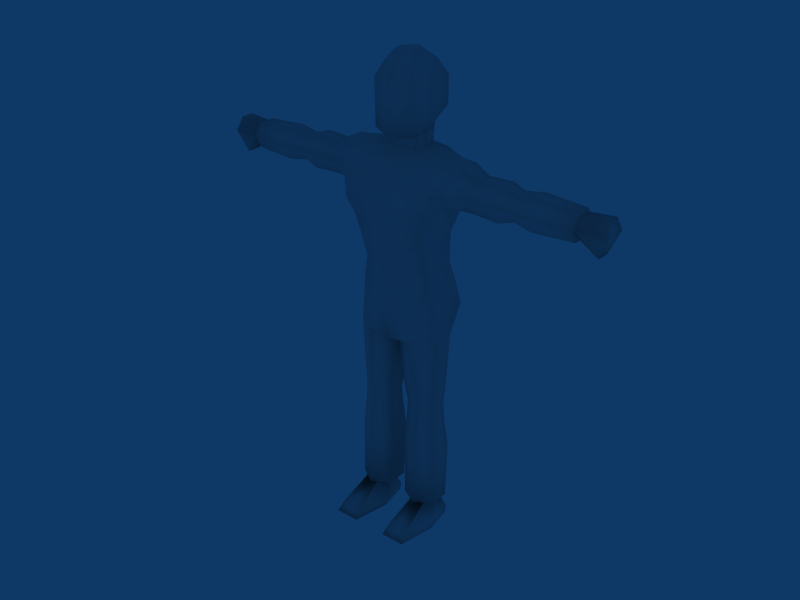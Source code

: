 # Source: aldeano.blend  (saved by Blender 2.72.0; exported with 4.5.12 LTS)
import bpy
from mathutils import Matrix  # noqa: F401  (used for matrix-valued properties, if any)

bpy.ops.wm.read_factory_settings(use_empty=True)
scene = bpy.context.scene
scene.name = 'Scene'

# ---- collections
col_collection_1 = bpy.data.collections.new('Collection 1'); scene.collection.children.link(col_collection_1)

# ---- materials (node trees are filled in below, after node groups)
mat_material = bpy.data.materials.new('Material')
mat_material.alpha_threshold = 0.0
mat_material.roughness = 0.5
mat_material.line_color = (0.0, 0.0, 0.0, 1.0)

# ---- material node trees

# ---- world
world_world = bpy.data.worlds.new('World'); scene.world = world_world
world_world.color = (0.05656, 0.2208, 0.4)
world_world.use_sun_shadow = False
world_world.sun_shadow_jitter_overblur = 0.0
world_world.cycles.sampling_method = 'MANUAL'
world_world.cycles.sample_map_resolution = 256

# ---- lights
light_spot = bpy.data.lights.new('Spot', 'SPOT')
light_spot.transmission_factor = 0.0
light_spot.cutoff_distance = 30.0
light_spot.energy = 100.0
light_spot.shadow_buffer_clip_start = 1.001
light_spot.shadow_soft_size = 1.0
light_spot.shadow_maximum_resolution = 0.006
light_spot.use_absolute_resolution = True
light_spot.spot_size = 1.309
light_spot.cycles.use_multiple_importance_sampling = False

# ---- meshes
me_cube_001 = bpy.data.meshes.new('Cube.001')
me_cube_001.from_pydata([(1.128, 0.5021, -1.0), (1.128, -1.118, -1.0), (-1.192e-07, -1.367, -1.0), (3.576e-07, 0.7053, -1.0), (1.517, 0.6206, -0.003547), (1.517, -1.288, -0.003547), (-3.576e-07, -1.535, -0.003547), (5.96e-08, 0.9618, -0.003547), (0.0, 0.673, -2.0), (-1.192e-07, -1.26, -2.0), (1.128, -0.7912, -2.0), (1.128, 0.4711, -2.0), (1.263, 0.5692, -2.505), (1.263, -0.7363, -2.505), (3.576e-07, 0.9917, -3.72), (0.2118, 0.2505, -4.384), (0.05129, -0.6768, -4.32), (1.479, -0.6441, -4.32), (1.479, 0.1241, -4.32), (1.45, -0.004037, -6.007), (1.45, -0.5866, -6.007), (0.2816, -0.6882, -6.064), (0.2816, 0.1751, -6.007), (0.3551, -0.03634, -6.84), (0.3551, -0.5761, -6.84), (1.409, -0.5609, -6.84), (1.409, -0.06009, -6.84), (1.409, 0.01323, -7.475), (1.409, -0.618, -7.475), (0.3551, -0.6376, -7.475), (0.3551, 0.04267, -7.475), (0.2696, 0.1186, -8.399), (0.2696, -0.6376, -8.399), (1.512, -0.618, -8.399), (1.512, 0.08371, -8.399), (1.23, -0.04957, -10.4), (1.23, -0.7745, -10.4), (0.7657, -0.7745, -10.4), (0.7657, -0.04957, -10.4), (0.5134, 0.1148, -10.95), (0.6365, -1.936, -10.97), (1.36, -1.936, -10.97), (1.483, 0.1148, -10.95), (1.422, 0.1514, -11.26), (1.41, -2.164, -11.25), (0.5861, -2.164, -11.25), (0.5738, 0.1514, -11.26), (5.96e-08, 0.9329, 1.479), (-3.576e-07, -1.059, 1.479), (1.517, -0.7592, 1.479), (1.517, 0.4584, 1.479), (2.201, 0.247, 1.528), (2.201, -0.4995, 1.528), (1.857, -0.8657, 0.4178), (1.852, 0.4803, 0.4134), (2.506, 0.1707, 0.2556), (2.503, -0.4253, 0.2593), (2.709, -0.4267, 1.271), (2.711, 0.1717, 1.275), (3.527, 0.2041, 1.295), (3.527, -0.4565, 1.295), (3.527, -0.4565, 0.2233), (3.527, 0.2041, 0.2233), (4.007, 0.1269, 0.3645), (4.007, -0.3879, 0.3645), (4.007, -0.3879, 1.154), (4.007, 0.1269, 1.154), (4.637, 0.1612, 1.26), (4.637, -0.4565, 1.26), (4.637, -0.4565, 0.2584), (4.637, 0.1612, 0.2584), (6.027, 0.1186, 0.3304), (6.027, -0.431, 0.3304), (6.027, -0.431, 1.188), (6.027, 0.1186, 1.188), (6.045, 0.05068, 1.106), (6.045, -0.3746, 1.107), (6.045, -0.3746, 0.486), (6.045, 0.05068, 0.4866), (6.733, 0.05655, 0.0325), (6.733, -0.3801, 0.0325), (6.936, -0.3801, 1.191), (6.936, 0.05655, 1.191), (0.5503, 0.3156, 1.753), (0.4982, -0.5107, 1.753), (-3.576e-07, -0.7327, 1.753), (5.96e-08, 0.5607, 1.753), (0.0, 0.5304, 2.377), (0.0, -0.7074, 2.138), (0.5997, -0.4542, 2.232), (0.498, 0.4548, 2.377), (0.7432, 0.7506, 2.855), (0.6928, -0.8413, 2.286), (0.0, -1.082, 2.139), (0.0, 1.047, 2.817), (0.0, 1.042, 3.78), (0.0, -1.108, 3.78), (0.7184, -0.8441, 3.78), (0.7638, 0.7302, 3.78), (0.5116, 0.4628, 4.281), (0.5116, -0.595, 4.281), (0.0, -0.879, 4.281), (0.0, 0.7741, 4.281), (0.0, 0.2728, 4.598), (0.0, -0.516, 4.599), (0.3415, -0.3697, 4.561), (0.3415, 0.0419, 4.561), (1.368, -0.2316, -1.086), (0.4236, 0.7, -1.05), (1.765, -0.2662, -0.1993), (0.8102, 0.9108, -0.06106), (1.307, -1.139, -0.4979), (0.0, -1.409, -0.5013), (0.416, 0.6732, -1.972), (1.327, -0.07032, -1.972), (0.0, -1.172, -2.86), (0.637, -1.058, -3.095), (1.477, 0.03593, -2.454), (0.8064, 0.9813, -3.094), (0.0, 0.9297, -2.863), (1.462, 0.6582, -3.403), (0.8798, 0.6893, -4.367), (0.8255, -1.116, -4.329), (0.8803, -0.9723, -6.06), (0.9281, 0.4255, -6.077), (0.9702, 0.2071, -6.852), (0.9217, -0.8504, -6.844), (0.9162, -0.922, -7.472), (0.961, 0.3017, -7.456), (0.9618, 0.459, -8.41), (0.917, -0.9635, -8.413), (1.349, -0.3916, -10.36), (0.646, -0.3918, -10.37), (0.3697, -0.7173, -10.95), (1.626, -0.7173, -10.95), (1.625, -0.8532, -11.26), (0.3708, -0.8532, -11.26), (0.0, 1.022, 0.7635), (0.7508, 0.7562, 1.577), (1.597, 0.7163, 0.8023), (0.0, -1.499, 0.7709), (1.614, -1.24, 0.7965), (1.587, -0.1053, 1.699), (1.938, -1.064, 0.7962), (2.251, 0.5863, 0.7809), (2.536, 0.4591, 0.7724), (2.54, -0.6935, 0.7756), (3.569, -0.7603, 0.7641), (3.569, 0.5275, 0.7641), (4.026, 0.3754, 0.7641), (4.018, -0.6224, 0.7641), (4.636, -0.7563, 0.7641), (4.646, 0.4557, 0.7641), (6.038, 0.3712, 0.7641), (6.037, -0.6987, 0.7641), (6.043, -0.6077, 0.7606), (6.043, 0.262, 0.7606), (7.018, 0.2542, 0.7606), (7.018, -0.5991, 0.7606), (0.773, -0.1655, 1.78), (0.654, -0.158, 2.33), (0.9001, -0.1484, 2.584), (0.9682, -0.1484, 3.797), (0.6736, -0.1484, 4.269), (0.0, -0.1484, 4.645), (0.3505, -0.1484, 4.588), (0.7366, 0.8778, -2.534), (0.9111, 0.9185, -3.73), (0.7932, 1.006, 0.8343), (0.0, -1.231, -4.329), (0.0, 0.992, -4.367), (0.9391, -1.026, -10.42), (1.496, -0.6683, -10.42), (1.496, 0.03287, -10.42), (0.9975, 0.3699, -10.42), (0.337, 0.06384, -10.42), (0.337, -0.6918, -10.42)], [], [(0, 4, 109, 107), (107, 109, 5, 111), (107, 111, 1), (1, 111, 112, 2), (4, 0, 108, 110), (110, 108, 3, 7), (108, 0, 11, 113), (3, 108, 113, 8), (107, 1, 10, 114), (0, 107, 114, 11), (1, 2, 9, 10), (114, 10, 13, 117), (11, 114, 117, 12), (113, 11, 12, 166), (8, 113, 166, 119), (166, 12, 118), (118, 12, 120, 167), (167, 120, 18, 121), (12, 117, 120), (117, 13, 17, 18), (120, 117, 18), (13, 116, 122, 17), (122, 16, 21, 123), (17, 122, 123, 20), (18, 17, 20, 19), (121, 18, 19, 124), (15, 121, 124, 22), (16, 15, 22, 21), (21, 22, 23, 24), (124, 19, 26, 125), (22, 124, 125, 23), (19, 20, 25, 26), (123, 21, 24, 126), (20, 123, 126, 25), (126, 24, 29, 127), (25, 126, 127, 28), (26, 25, 28, 27), (125, 26, 27, 128), (23, 125, 128, 30), (24, 23, 30, 29), (29, 30, 31, 32), (128, 27, 34, 129), (30, 128, 129, 31), (27, 28, 33, 34), (127, 29, 32, 130), (28, 127, 130, 33), (132, 38, 39, 133), (38, 35, 42, 39), (35, 131, 134, 42), (36, 37, 40, 41), (41, 40, 45, 44), (134, 41, 44, 135), (42, 134, 135, 43), (39, 42, 43, 46), (133, 39, 46, 136), (40, 133, 136, 45), (110, 7, 137, 168), (4, 110, 168, 139), (168, 137, 47, 138), (139, 168, 138, 50), (6, 5, 141, 140), (140, 141, 49, 48), (50, 142, 51), (141, 5, 53, 143), (49, 141, 143), (49, 143, 52), (4, 139, 54), (139, 50, 51, 144), (54, 139, 144), (109, 4, 54), (53, 54, 55, 56), (144, 51, 58, 145), (54, 144, 145, 55), (143, 53, 56, 146), (52, 143, 146, 57), (51, 52, 57, 58), (58, 57, 60, 59), (146, 56, 61, 147), (57, 146, 147, 60), (145, 58, 59, 148), (55, 145, 148, 62), (56, 55, 62, 61), (61, 62, 63, 64), (148, 59, 66, 149), (62, 148, 149, 63), (147, 61, 64, 150), (60, 147, 150, 65), (59, 60, 65, 66), (66, 65, 68, 67), (150, 64, 69, 151), (65, 150, 151, 68), (149, 66, 67, 152), (63, 149, 152, 70), (64, 63, 70, 69), (69, 70, 71, 72), (152, 67, 74, 153), (70, 152, 153, 71), (151, 69, 72, 154), (68, 151, 154, 73), (67, 68, 73, 74), (74, 73, 76, 75), (154, 72, 77, 155), (73, 154, 155, 76), (153, 74, 75, 156), (71, 153, 156, 78), (72, 71, 78, 77), (77, 78, 79, 80), (156, 75, 82, 157), (78, 156, 157, 79), (155, 77, 80, 158), (76, 155, 158, 81), (75, 76, 81, 82), (80, 79, 157, 158), (158, 157, 82, 81), (142, 50, 83, 159), (49, 142, 159, 84), (48, 49, 84, 85), (138, 47, 86), (50, 138, 86, 83), (83, 86, 87, 90), (85, 84, 89, 88), (159, 83, 90, 160), (84, 159, 160, 89), (160, 90, 91, 161), (89, 160, 161, 92), (88, 89, 92, 93), (90, 87, 94, 91), (91, 94, 95, 98), (93, 92, 97, 96), (161, 91, 98, 162), (92, 161, 162, 97), (162, 98, 99, 163), (97, 162, 163, 100), (96, 97, 100, 101), (98, 95, 102, 99), (99, 102, 103, 106), (101, 100, 105, 104), (163, 99, 106, 165), (100, 163, 165, 105), (106, 103, 164, 165), (165, 164, 104, 105), (10, 116, 13), (9, 115, 116, 10), (16, 122, 169), (15, 170, 121), (15, 16, 169, 170), (14, 167, 121, 170), (14, 119, 118, 167), (118, 119, 166), (115, 169, 122, 116), (130, 32, 176, 171), (36, 171, 176, 37), (36, 172, 171), (130, 171, 172, 33), (36, 131, 173, 172), (33, 172, 173, 34), (131, 35, 173), (35, 174, 173), (34, 173, 174, 129), (35, 38, 175, 174), (129, 174, 175, 31), (38, 132, 176, 175), (31, 175, 176, 32), (132, 37, 176), (5, 6, 112, 111), (142, 49, 52), (142, 52, 51), (5, 109, 53), (109, 54, 53), (44, 45, 136, 135), (43, 135, 136, 46), (36, 41, 134, 131), (37, 132, 133, 40)])
me_cube_001.polygons.foreach_set('use_smooth', [True] * 173)
_uv = me_cube_001.uv_layers.new(name='UVTex')
_uv.uv.foreach_set('vector', [0.2144, 0.7218, 0.2118, 0.6378, 0.28, 0.6469, 0.2762, 0.7183, 0.2641, 0.2476, 0.2691, 0.3151, 0.1975, 0.3282, 0.2, 0.2901, 0.2641, 0.2476, 0.2, 0.2901, 0.1988, 0.2516, 0.1988, 0.2516, 0.2, 0.2901, 0.1088, 0.2635, 0.1188, 0.2298, 0.2118, 0.6378, 0.2144, 0.7218, 0.1591, 0.7409, 0.1603, 0.6591, 0.1603, 0.6591, 0.1591, 0.7409, 0.1273, 0.7458, 0.1033, 0.6739, 0.1591, 0.7409, 0.2144, 0.7218, 0.2366, 0.8015, 0.1759, 0.814, 0.1273, 0.7458, 0.1591, 0.7409, 0.1759, 0.814, 0.1403, 0.8219, 0.2641, 0.2476, 0.1988, 0.2516, 0.225, 0.1773, 0.2795, 0.1868, 0.2144, 0.7218, 0.2762, 0.7183, 0.279, 0.7861, 0.2366, 0.8015, 0.1988, 0.2516, 0.1188, 0.2298, 0.1376, 0.1619, 0.225, 0.1773, 0.2795, 0.1868, 0.225, 0.1773, 0.239, 0.1407, 0.295, 0.1535, 0.2366, 0.8015, 0.279, 0.7861, 0.2887, 0.8225, 0.2508, 0.8405, 0.1759, 0.814, 0.2366, 0.8015, 0.2508, 0.8405, 0.2093, 0.8549, 0.1403, 0.8219, 0.1759, 0.814, 0.2093, 0.8549, 0.1626, 0.8938, 0.2093, 0.8549, 0.2508, 0.8405, 0.223, 0.8929, 0.223, 0.8929, 0.2508, 0.8405, 0.2732, 0.8969, 0.2452, 0.9305, 0.2452, 0.9305, 0.2732, 0.8969, 0.3254, 0.9451, 0.2697, 0.9724, 0.2508, 0.8405, 0.2887, 0.8225, 0.2732, 0.8969, 0.295, 0.1535, 0.239, 0.1407, 0.272, 0.01476, 0.3254, 0.02476, 0.2732, 0.8969, 0.2887, 0.8225, 0.3254, 0.9451, 0.239, 0.1407, 0.1943, 0.09237, 0.2159, 0.006089, 0.272, 0.01476, 0.4093, 0.5557, 0.3383, 0.5462, 0.3749, 0.4094, 0.4281, 0.4168, 0.4739, 0.5605, 0.4093, 0.5557, 0.4281, 0.4168, 0.4838, 0.4236, 0.5356, 0.5633, 0.4739, 0.5605, 0.4838, 0.4236, 0.5315, 0.4255, 0.6027, 0.5604, 0.5356, 0.5633, 0.5315, 0.4255, 0.5866, 0.4214, 0.6668, 0.5482, 0.6027, 0.5604, 0.5866, 0.4214, 0.6429, 0.4201, 0.7428, 0.5357, 0.6668, 0.5482, 0.6429, 0.4201, 0.7086, 0.3978, 0.7086, 0.3978, 0.6429, 0.4201, 0.6387, 0.3455, 0.6849, 0.3376, 0.5866, 0.4214, 0.5315, 0.4255, 0.5311, 0.3534, 0.5783, 0.3517, 0.6429, 0.4201, 0.5866, 0.4214, 0.5783, 0.3517, 0.6387, 0.3455, 0.5315, 0.4255, 0.4838, 0.4236, 0.4865, 0.3526, 0.5311, 0.3534, 0.4281, 0.4168, 0.3749, 0.4094, 0.3846, 0.3462, 0.4369, 0.3506, 0.4838, 0.4236, 0.4281, 0.4168, 0.4369, 0.3506, 0.4865, 0.3526, 0.4369, 0.3506, 0.3846, 0.3462, 0.3892, 0.2966, 0.4378, 0.298, 0.4865, 0.3526, 0.4369, 0.3506, 0.4378, 0.298, 0.4835, 0.2993, 0.5311, 0.3534, 0.4865, 0.3526, 0.4835, 0.2993, 0.534, 0.2988, 0.5783, 0.3517, 0.5311, 0.3534, 0.534, 0.2988, 0.5765, 0.2978, 0.6387, 0.3455, 0.5783, 0.3517, 0.5765, 0.2978, 0.6293, 0.2919, 0.6849, 0.3376, 0.6387, 0.3455, 0.6293, 0.2919, 0.6835, 0.2866, 0.6835, 0.2866, 0.6293, 0.2919, 0.622, 0.2235, 0.677, 0.2133, 0.5765, 0.2978, 0.534, 0.2988, 0.5315, 0.2317, 0.5728, 0.228, 0.6293, 0.2919, 0.5765, 0.2978, 0.5728, 0.228, 0.622, 0.2235, 0.534, 0.2988, 0.4835, 0.2993, 0.4863, 0.2322, 0.5315, 0.2317, 0.4378, 0.298, 0.3892, 0.2966, 0.3874, 0.2244, 0.4386, 0.2288, 0.4835, 0.2993, 0.4378, 0.298, 0.4386, 0.2288, 0.4863, 0.2322, 0.882, 0.6589, 0.8989, 0.6354, 0.9379, 0.6557, 0.911, 0.7056, 0.8989, 0.6354, 0.905, 0.5996, 0.9527, 0.5878, 0.9379, 0.6557, 0.8035, 0.6311, 0.8148, 0.6565, 0.7808, 0.6981, 0.7566, 0.6409, 0.829, 0.684, 0.864, 0.6853, 0.8655, 0.7757, 0.8194, 0.7724, 0.8194, 0.7724, 0.8655, 0.7757, 0.8716, 0.8009, 0.8111, 0.7982, 0.7808, 0.6981, 0.8194, 0.7724, 0.8111, 0.7982, 0.7642, 0.7169, 0.7566, 0.6409, 0.7808, 0.6981, 0.7642, 0.7169, 0.7333, 0.6471, 0.9379, 0.6557, 0.9527, 0.5878, 0.9763, 0.5983, 0.9599, 0.6606, 0.911, 0.7056, 0.9379, 0.6557, 0.9599, 0.6606, 0.9256, 0.7255, 0.8655, 0.7757, 0.911, 0.7056, 0.9256, 0.7255, 0.8716, 0.8009, 0.1603, 0.6591, 0.1033, 0.6739, 0.0858, 0.6212, 0.1377, 0.5999, 0.2118, 0.6378, 0.1603, 0.6591, 0.1377, 0.5999, 0.1946, 0.581, 0.1377, 0.5999, 0.0858, 0.6212, 0.07115, 0.5711, 0.1212, 0.549, 0.1946, 0.581, 0.1377, 0.5999, 0.1212, 0.549, 0.1763, 0.5318, 0.09718, 0.2969, 0.1975, 0.3282, 0.1926, 0.3819, 0.0821, 0.3518, 0.0821, 0.3518, 0.1926, 0.3819, 0.1791, 0.4391, 0.07239, 0.4108, 0.385, 0.8012, 0.3903, 0.7603, 0.4302, 0.7866, 0.1926, 0.3819, 0.1975, 0.3282, 0.2292, 0.3623, 0.2168, 0.3912, 0.1791, 0.4391, 0.1926, 0.3819, 0.2168, 0.3912, 0.3925, 0.7143, 0.4324, 0.6745, 0.4352, 0.7379, 0.2118, 0.6378, 0.1946, 0.581, 0.227, 0.6004, 0.3971, 0.8488, 0.385, 0.8012, 0.4302, 0.7866, 0.4414, 0.8408, 0.4225, 0.8728, 0.3971, 0.8488, 0.4414, 0.8408, 0.28, 0.6469, 0.2118, 0.6378, 0.227, 0.6004, 0.4486, 0.9595, 0.4225, 0.8728, 0.473, 0.8798, 0.483, 0.9184, 0.4414, 0.8408, 0.4302, 0.7866, 0.4727, 0.7901, 0.4629, 0.837, 0.4225, 0.8728, 0.4414, 0.8408, 0.4629, 0.837, 0.473, 0.8798, 0.4324, 0.6745, 0.4451, 0.6504, 0.4958, 0.6574, 0.4789, 0.6951, 0.4352, 0.7379, 0.4324, 0.6745, 0.4789, 0.6951, 0.4761, 0.7419, 0.4302, 0.7866, 0.4352, 0.7379, 0.4761, 0.7419, 0.4727, 0.7901, 0.4727, 0.7901, 0.4761, 0.7419, 0.5351, 0.7514, 0.5315, 0.7919, 0.4789, 0.6951, 0.4958, 0.6574, 0.5564, 0.6794, 0.5462, 0.7162, 0.4761, 0.7419, 0.4789, 0.6951, 0.5462, 0.7162, 0.5351, 0.7514, 0.4629, 0.837, 0.4727, 0.7901, 0.5315, 0.7919, 0.5351, 0.8288, 0.473, 0.8798, 0.4629, 0.837, 0.5351, 0.8288, 0.5371, 0.8662, 0.483, 0.9184, 0.473, 0.8798, 0.5371, 0.8662, 0.5469, 0.906, 0.5469, 0.906, 0.5371, 0.8662, 0.5704, 0.8598, 0.5768, 0.8944, 0.5351, 0.8288, 0.5315, 0.7919, 0.5662, 0.7933, 0.5653, 0.8266, 0.5371, 0.8662, 0.5351, 0.8288, 0.5653, 0.8266, 0.5704, 0.8598, 0.5462, 0.7162, 0.5564, 0.6794, 0.5842, 0.6953, 0.5747, 0.7245, 0.5351, 0.7514, 0.5462, 0.7162, 0.5747, 0.7245, 0.5684, 0.7564, 0.5315, 0.7919, 0.5351, 0.7514, 0.5684, 0.7564, 0.5662, 0.7933, 0.5662, 0.7933, 0.5684, 0.7564, 0.608, 0.763, 0.6041, 0.794, 0.5747, 0.7245, 0.5842, 0.6953, 0.6234, 0.702, 0.615, 0.733, 0.5684, 0.7564, 0.5747, 0.7245, 0.615, 0.733, 0.608, 0.763, 0.5653, 0.8266, 0.5662, 0.7933, 0.6041, 0.794, 0.6057, 0.8235, 0.5704, 0.8598, 0.5653, 0.8266, 0.6057, 0.8235, 0.6099, 0.8547, 0.5768, 0.8944, 0.5704, 0.8598, 0.6099, 0.8547, 0.6194, 0.8911, 0.6194, 0.8911, 0.6099, 0.8547, 0.6718, 0.8359, 0.6915, 0.857, 0.6057, 0.8235, 0.6041, 0.794, 0.6629, 0.7957, 0.6646, 0.8147, 0.6099, 0.8547, 0.6057, 0.8235, 0.6646, 0.8147, 0.6718, 0.8359, 0.615, 0.733, 0.6234, 0.702, 0.6945, 0.7345, 0.6742, 0.7555, 0.608, 0.763, 0.615, 0.733, 0.6742, 0.7555, 0.6666, 0.774, 0.6041, 0.794, 0.608, 0.763, 0.6666, 0.774, 0.6629, 0.7957, 0.6629, 0.7957, 0.6666, 0.774, 0.67, 0.7756, 0.6673, 0.7949, 0.6742, 0.7555, 0.6945, 0.7345, 0.6959, 0.7464, 0.6778, 0.7576, 0.6666, 0.774, 0.6742, 0.7555, 0.6778, 0.7576, 0.67, 0.7756, 0.6646, 0.8147, 0.6629, 0.7957, 0.6673, 0.7949, 0.6694, 0.8141, 0.6718, 0.8359, 0.6646, 0.8147, 0.6694, 0.8141, 0.679, 0.8302, 0.6915, 0.857, 0.6718, 0.8359, 0.679, 0.8302, 0.6959, 0.8483, 0.8716, 0.3859, 0.8614, 0.3612, 0.8947, 0.3523, 0.9138, 0.3621, 0.8502, 0.3441, 0.8491, 0.3196, 0.888, 0.319, 0.8928, 0.3323, 0.8614, 0.3612, 0.8502, 0.3441, 0.8928, 0.3323, 0.8947, 0.3523, 0.8734, 0.407, 0.8716, 0.3859, 0.9138, 0.3621, 0.9307, 0.4067, 0.8737, 0.4316, 0.8734, 0.407, 0.9307, 0.4067, 0.9262, 0.4352, 0.8491, 0.3196, 0.8515, 0.2939, 0.9015, 0.3036, 0.888, 0.319, 0.9138, 0.3621, 0.8947, 0.3523, 0.8928, 0.3323, 0.9232, 0.3199, 0.9232, 0.3199, 0.8928, 0.3323, 0.888, 0.319, 0.9015, 0.3036, 0.1811, 0.4885, 0.1763, 0.5318, 0.1055, 0.5165, 0.1228, 0.4828, 0.1791, 0.4391, 0.1811, 0.4885, 0.1228, 0.4828, 0.1039, 0.4575, 0.07239, 0.4108, 0.1791, 0.4391, 0.1039, 0.4575, 0.0687, 0.441, 0.1212, 0.549, 0.07115, 0.5711, 0.06641, 0.5371, 0.1763, 0.5318, 0.1212, 0.549, 0.06641, 0.5371, 0.1055, 0.5165, 0.9194, 0.03774, 0.9555, 0.03122, 0.9636, 0.06868, 0.9314, 0.07739, 0.8282, 0.02985, 0.8606, 0.03678, 0.8648, 0.07048, 0.8239, 0.0529, 0.8867, 0.0386, 0.9194, 0.03774, 0.9314, 0.07739, 0.8871, 0.07651, 0.8606, 0.03678, 0.8867, 0.0386, 0.8871, 0.07651, 0.8648, 0.07048, 0.8871, 0.07651, 0.9314, 0.07739, 0.9369, 0.1141, 0.8887, 0.09679, 0.8648, 0.07048, 0.8871, 0.07651, 0.8887, 0.09679, 0.8464, 0.08632, 0.8239, 0.0529, 0.8648, 0.07048, 0.8464, 0.08632, 0.8069, 0.07167, 0.9314, 0.07739, 0.9636, 0.06868, 0.9817, 0.1074, 0.9369, 0.1141, 0.9369, 0.1141, 0.9817, 0.1074, 0.9799, 0.171, 0.9328, 0.159, 0.8069, 0.07167, 0.8464, 0.08632, 0.8548, 0.159, 0.8096, 0.1725, 0.8887, 0.09679, 0.9369, 0.1141, 0.9328, 0.159, 0.8907, 0.1576, 0.8464, 0.08632, 0.8887, 0.09679, 0.8907, 0.1576, 0.8548, 0.159, 0.8907, 0.1576, 0.9328, 0.159, 0.9235, 0.1893, 0.8901, 0.1849, 0.8548, 0.159, 0.8907, 0.1576, 0.8901, 0.1849, 0.8648, 0.1891, 0.8096, 0.1725, 0.8548, 0.159, 0.8648, 0.1891, 0.8308, 0.2071, 0.9328, 0.159, 0.9799, 0.171, 0.9587, 0.2067, 0.9235, 0.1893, 0.9235, 0.1893, 0.9587, 0.2067, 0.9204, 0.23, 0.9009, 0.2097, 0.8308, 0.2071, 0.8648, 0.1891, 0.8767, 0.2086, 0.8605, 0.2279, 0.8901, 0.1849, 0.9235, 0.1893, 0.9009, 0.2097, 0.8895, 0.2097, 0.8648, 0.1891, 0.8901, 0.1849, 0.8895, 0.2097, 0.8767, 0.2086, 0.9009, 0.2097, 0.9204, 0.23, 0.8884, 0.2334, 0.8895, 0.2097, 0.8895, 0.2097, 0.8884, 0.2334, 0.8605, 0.2279, 0.8767, 0.2086, 0.225, 0.1773, 0.1943, 0.09237, 0.239, 0.1407, 0.1376, 0.1619, 0.1469, 0.1028, 0.1943, 0.09237, 0.225, 0.1773, 0.3383, 0.5462, 0.4093, 0.5557, 0.3511, 0.5891, 0.9281, 0.2783, 0.9814, 0.2641, 0.9586, 0.3267, 0.9281, 0.2783, 0.821, 0.2748, 0.8223, 0.2609, 0.9814, 0.2641, 0.1844, 0.9551, 0.2452, 0.9305, 0.2697, 0.9724, 0.2047, 1.0, 0.1844, 0.9551, 0.1626, 0.8938, 0.223, 0.8929, 0.2452, 0.9305, 0.223, 0.8929, 0.1626, 0.8938, 0.2093, 0.8549, 0.1469, 0.1028, 0.1578, 0.0, 0.2159, 0.006089, 0.1943, 0.09237, 0.4386, 0.2288, 0.3874, 0.2244, 0.4246, 0.08418, 0.4625, 0.1147, 0.4825, 0.1166, 0.4625, 0.1147, 0.4246, 0.08418, 0.458, 0.09707, 0.4825, 0.1166, 0.4952, 0.1242, 0.4625, 0.1147, 0.4386, 0.2288, 0.4625, 0.1147, 0.4952, 0.1242, 0.4863, 0.2322, 0.4825, 0.1166, 0.5085, 0.114, 0.5299, 0.1271, 0.4952, 0.1242, 0.4863, 0.2322, 0.4952, 0.1242, 0.5299, 0.1271, 0.5315, 0.2317, 0.5085, 0.114, 0.5349, 0.1118, 0.5299, 0.1271, 0.5349, 0.1118, 0.5576, 0.1272, 0.5299, 0.1271, 0.5315, 0.2317, 0.5299, 0.1271, 0.5576, 0.1272, 0.5728, 0.228, 0.5349, 0.1118, 0.5697, 0.1021, 0.5918, 0.1176, 0.5576, 0.1272, 0.5728, 0.228, 0.5576, 0.1272, 0.5918, 0.1176, 0.622, 0.2235, 0.5697, 0.1021, 0.5914, 0.08371, 0.6256, 0.08382, 0.5918, 0.1176, 0.622, 0.2235, 0.5918, 0.1176, 0.6256, 0.08382, 0.677, 0.2133, 0.4541, 0.06432, 0.458, 0.09707, 0.4246, 0.08418, 0.1975, 0.3282, 0.09718, 0.2969, 0.1088, 0.2635, 0.2, 0.2901, 0.3903, 0.7603, 0.3925, 0.7143, 0.4352, 0.7379, 0.3903, 0.7603, 0.4352, 0.7379, 0.4302, 0.7866, 0.1975, 0.3282, 0.2691, 0.3151, 0.2292, 0.3623, 0.3969, 0.9328, 0.4225, 0.8728, 0.4486, 0.9595, 0.8019, 0.5319, 0.8019, 0.4729, 0.8957, 0.4575, 0.8957, 0.5473, 0.9676, 0.5327, 0.8957, 0.5473, 0.8957, 0.4575, 0.9676, 0.472, 0.829, 0.684, 0.8194, 0.7724, 0.7808, 0.6981, 0.8148, 0.6565, 0.864, 0.6853, 0.882, 0.6589, 0.911, 0.7056, 0.8655, 0.7757])
me_cube_001.materials.append(mat_material)
me_cube_001.use_remesh_preserve_volume = False
me_cube_001.use_remesh_preserve_attributes = False
me_cube_001.use_mirror_vertex_groups = False
me_cube_001.update()

# ---- objects
ob_cube = bpy.data.objects.new('Cube', me_cube_001)
ob_lamp = bpy.data.objects.new('Lamp', light_spot)

# ---- transforms, parenting, visibility, modifiers, constraints
ob_cube.location = (0.0, 0.0, 4.374)
ob_cube.scale = (0.3837, 0.3837, 0.3837)
ob_cube.lock_rotations_4d = False
ob_cube.empty_display_type = 'ARROWS'
ob_cube.show_axis = True
ob_cube.lineart.crease_threshold = 0.0
_m = ob_cube.modifiers.new('Mirror', 'MIRROR')
ob_lamp.location = (6.61, -13.94, 12.78)
ob_lamp.rotation_euler = (0.358, -0.73, 1.522)
ob_lamp.lock_rotations_4d = False
ob_lamp.empty_display_type = 'ARROWS'
ob_lamp.color = (0.0, 0.0, 0.0, 0.0)
ob_lamp.lineart.crease_threshold = 0.0

# ---- collection membership
col_collection_1.objects.link(ob_cube)
col_collection_1.objects.link(ob_lamp)

# ---- scene / render settings (as saved in the file)
scene.frame_start = 1; scene.frame_end = 250; scene.frame_set(1)
scene.render.engine = 'BLENDER_EEVEE_NEXT'
scene.render.image_settings.file_format = 'JPEG'
scene.render.image_settings.color_mode = 'RGB'
scene.render.image_settings.compression = 90
scene.render.resolution_x = 800
scene.render.resolution_y = 600
scene.render.pixel_aspect_x = 100.0
scene.render.pixel_aspect_y = 100.0
scene.render.fps = 25
scene.render.dither_intensity = 0.0
scene.render.use_compositing = False
scene.render.use_sequencer = False
scene.render.bake_margin = 2
scene.render.bake_bias = 0.0
scene.render.use_stamp_time = False
scene.render.use_stamp_date = False
scene.render.use_stamp_frame = False
scene.render.use_stamp_camera = False
scene.render.use_stamp_scene = False
scene.render.use_stamp_filename = False
scene.render.use_stamp_render_time = False
scene.render.stamp_font_size = 0
scene.cycles.use_denoising = False
scene.cycles.samples = 10
scene.cycles.sampling_pattern = 'TABULATED_SOBOL'
scene.cycles.light_sampling_threshold = 0.0
scene.cycles.use_adaptive_sampling = False
scene.cycles.use_light_tree = False
scene.cycles.blur_glossy = 0.0
scene.cycles.volume_bounces = 1
scene.cycles.pixel_filter_type = 'GAUSSIAN'
scene.cycles.sample_clamp_indirect = 0.0
scene.view_settings.view_transform = 'Raw'
bpy.context.view_layer.update()

# ---- added for rendering (the .blend has no active camera): camera
cam_auto = bpy.data.cameras.new('AutoCamera')
cam_auto.lens = 50.0
cam_auto.sensor_width = 36.0
cam_auto.clip_end = 1000.0
ob_auto_camera = bpy.data.objects.new('AutoCamera', cam_auto)
scene.collection.objects.link(ob_auto_camera)
ob_auto_camera.location = (7.61722, -9.35498, 9.19763)
ob_auto_camera.rotation_euler = (1.09748, -7.21219e-08, 0.694738)
scene.camera = ob_auto_camera
bpy.context.view_layer.update()
